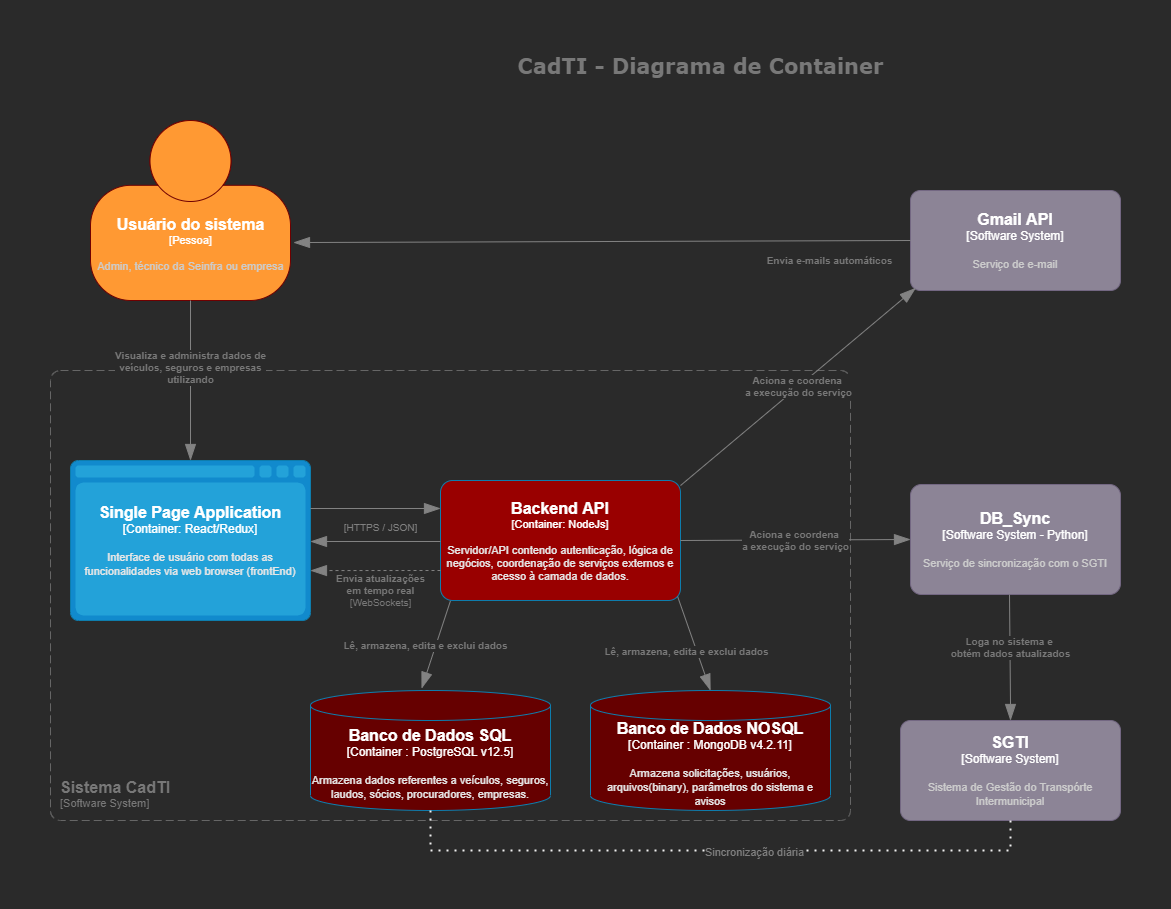

The diagram above was exported from draw.io. Its source (the exported page's mxGraphModel, read from the mxfile embedded in the PNG):
<mxGraphModel dx="1566" dy="921" grid="1" gridSize="10" guides="1" tooltips="1" connect="1" arrows="1" fold="1" page="1" pageScale="1" pageWidth="1169" pageHeight="827" math="0" shadow="0">
  <root>
    <mxCell id="Z2tRO41kIPx-jPINGKLK-0" />
    <mxCell id="Z2tRO41kIPx-jPINGKLK-1" parent="Z2tRO41kIPx-jPINGKLK-0" />
    <object placeholders="1" c4Name="Sistema CadTI" c4Type="SystemScopeBoundary" c4Application="Software System" label="&lt;font style=&quot;font-size: 16px&quot;&gt;&lt;b&gt;&lt;div style=&quot;text-align: left&quot;&gt;%c4Name%&lt;/div&gt;&lt;/b&gt;&lt;/font&gt;&lt;div style=&quot;text-align: left&quot;&gt;[%c4Application%]&lt;/div&gt;" id="Au_vBQCKkPzmbUM4TDsQ-0">
      <mxCell style="rounded=1;fontSize=11;whiteSpace=wrap;html=1;dashed=1;arcSize=20;fillColor=none;strokeColor=#666666;fontColor=#787878;labelBackgroundColor=none;align=left;verticalAlign=bottom;labelBorderColor=none;spacingTop=0;spacing=10;dashPattern=8 4;metaEdit=1;rotatable=0;perimeter=rectanglePerimeter;labelPadding=0;allowArrows=0;connectable=0;expand=0;recursiveResize=0;editable=1;pointerEvents=0;absoluteArcSize=1;points=[[0.25,0,0],[0.5,0,0],[0.75,0,0],[1,0.25,0],[1,0.5,0],[1,0.75,0],[0.75,1,0],[0.5,1,0],[0.25,1,0],[0,0.75,0],[0,0.5,0],[0,0.25,0]];shadow=0;glass=0;" parent="Z2tRO41kIPx-jPINGKLK-1" vertex="1">
        <mxGeometry x="30" y="330" width="800" height="450" as="geometry" />
      </mxCell>
    </object>
    <object placeholders="1" c4Name="Usuário do sistema" c4Type="Pessoa" c4Description="Admin, técnico da Seinfra ou empresa" label="&lt;font style=&quot;font-size: 16px&quot;&gt;&lt;b&gt;%c4Name%&lt;/b&gt;&lt;/font&gt;&lt;div&gt;[%c4Type%]&lt;/div&gt;&lt;br&gt;&lt;div&gt;&lt;font style=&quot;font-size: 11px&quot;&gt;&lt;font color=&quot;#cccccc&quot;&gt;%c4Description%&lt;/font&gt;&lt;/div&gt;" id="Z2tRO41kIPx-jPINGKLK-2">
      <mxCell style="html=1;fontSize=11;dashed=0;whitespace=wrap;fillColor=#FF9933;strokeColor=#6F0000;fontColor=#ffffff;shape=mxgraph.c4.person2;align=center;metaEdit=1;points=[[0.5,0,0],[1,0.5,0],[1,0.75,0],[0.75,1,0],[0.5,1,0],[0.25,1,0],[0,0.75,0],[0,0.5,0]];resizable=0;autosize=0;" parent="Z2tRO41kIPx-jPINGKLK-1" vertex="1">
        <mxGeometry x="70" y="80" width="200" height="180" as="geometry" />
      </mxCell>
    </object>
    <object placeholders="1" c4Name="DB_Sync" c4Type="Software System - Python" c4Description="Serviço de sincronização com o SGTI" label="&lt;font style=&quot;font-size: 16px&quot;&gt;&lt;b&gt;%c4Name%&lt;/b&gt;&lt;/font&gt;&lt;div&gt;[%c4Type%]&lt;/div&gt;&lt;br&gt;&lt;div&gt;&lt;font style=&quot;font-size: 11px&quot;&gt;&lt;font color=&quot;#cccccc&quot;&gt;%c4Description%&lt;/font&gt;&lt;/div&gt;" id="Z2tRO41kIPx-jPINGKLK-4">
      <mxCell style="rounded=1;whiteSpace=wrap;html=1;labelBackgroundColor=none;fillColor=#8C8496;fontColor=#ffffff;align=center;arcSize=10;strokeColor=#736782;metaEdit=1;resizable=1;points=[[0.25,0,0],[0.5,0,0],[0.75,0,0],[1,0.25,0],[1,0.5,0],[1,0.75,0],[0.75,1,0],[0.5,1,0],[0.25,1,0],[0,0.75,0],[0,0.5,0],[0,0.25,0]];" parent="Z2tRO41kIPx-jPINGKLK-1" vertex="1">
        <mxGeometry x="890" y="444" width="210" height="110" as="geometry" />
      </mxCell>
    </object>
    <object placeholders="1" c4Name="SGTI" c4Type="Software System" c4Description="Sistema de Gestão do Transpórte Intermunicipal" label="&lt;font style=&quot;font-size: 16px&quot;&gt;&lt;b&gt;%c4Name%&lt;/b&gt;&lt;/font&gt;&lt;div&gt;[%c4Type%]&lt;/div&gt;&lt;br&gt;&lt;div&gt;&lt;font style=&quot;font-size: 11px&quot;&gt;&lt;font color=&quot;#cccccc&quot;&gt;%c4Description%&lt;/font&gt;&lt;/div&gt;" id="Z2tRO41kIPx-jPINGKLK-5">
      <mxCell style="rounded=1;whiteSpace=wrap;html=1;labelBackgroundColor=none;fillColor=#8C8496;fontColor=#ffffff;align=center;arcSize=10;strokeColor=#736782;metaEdit=1;resizable=1;points=[[0.25,0,0],[0.5,0,0],[0.75,0,0],[1,0.25,0],[1,0.5,0],[1,0.75,0],[0.75,1,0],[0.5,1,0],[0.25,1,0],[0,0.75,0],[0,0.5,0],[0,0.25,0]];" parent="Z2tRO41kIPx-jPINGKLK-1" vertex="1">
        <mxGeometry x="880" y="680" width="220" height="100" as="geometry" />
      </mxCell>
    </object>
    <object placeholders="1" c4Name="Gmail API" c4Type="Software System" c4Description="Serviço de e-mail" label="&lt;font style=&quot;font-size: 16px&quot;&gt;&lt;b&gt;%c4Name%&lt;/b&gt;&lt;/font&gt;&lt;div&gt;[%c4Type%]&lt;/div&gt;&lt;br&gt;&lt;div&gt;&lt;font style=&quot;font-size: 11px&quot;&gt;&lt;font color=&quot;#cccccc&quot;&gt;%c4Description%&lt;/font&gt;&lt;/div&gt;" id="Z2tRO41kIPx-jPINGKLK-6">
      <mxCell style="rounded=1;whiteSpace=wrap;html=1;labelBackgroundColor=none;fillColor=#8C8496;fontColor=#ffffff;align=center;arcSize=10;strokeColor=#736782;metaEdit=1;resizable=1;points=[[0.25,0,0],[0.5,0,0],[0.75,0,0],[1,0.25,0],[1,0.5,0],[1,0.75,0],[0.75,1,0],[0.5,1,0],[0.25,1,0],[0,0.75,0],[0,0.5,0],[0,0.25,0]];" parent="Z2tRO41kIPx-jPINGKLK-1" vertex="1">
        <mxGeometry x="890" y="150" width="210" height="100" as="geometry" />
      </mxCell>
    </object>
    <object placeholders="1" c4Type="Relationship" c4Description="Envia e-mails automáticos" label="&lt;div style=&quot;text-align: left&quot;&gt;&lt;div style=&quot;text-align: center&quot;&gt;&lt;b&gt;%c4Description%&lt;/b&gt;&lt;/div&gt;&lt;/div&gt;" id="Z2tRO41kIPx-jPINGKLK-7">
      <mxCell style="endArrow=blockThin;html=1;fontSize=10;fontColor=#787878;strokeWidth=1;endFill=1;strokeColor=#828282;elbow=vertical;metaEdit=1;endSize=14;startSize=14;jumpStyle=arc;jumpSize=16;entryX=1.015;entryY=0.678;entryDx=0;entryDy=0;entryPerimeter=0;exitX=0;exitY=0.5;exitDx=0;exitDy=0;exitPerimeter=0;" parent="Z2tRO41kIPx-jPINGKLK-1" source="Z2tRO41kIPx-jPINGKLK-6" target="Z2tRO41kIPx-jPINGKLK-2" edge="1">
        <mxGeometry x="-0.7362" y="20" width="240" relative="1" as="geometry">
          <mxPoint x="910" y="424.35244385733154" as="sourcePoint" />
          <mxPoint x="316" y="206" as="targetPoint" />
          <mxPoint as="offset" />
        </mxGeometry>
      </mxCell>
    </object>
    <object placeholders="1" c4Type="Relationship" c4Description="Visualiza e administra dados de&#10; veículos, seguros e empresas&#10; utilizando" label="&lt;div style=&quot;text-align: left&quot;&gt;&lt;div style=&quot;text-align: center&quot;&gt;&lt;b&gt;%c4Description%&lt;/b&gt;&lt;/div&gt;&lt;/div&gt;" id="Z2tRO41kIPx-jPINGKLK-8">
      <mxCell style="endArrow=blockThin;html=1;fontSize=10;fontColor=#787878;strokeWidth=1;endFill=1;strokeColor=#828282;elbow=vertical;metaEdit=1;endSize=14;startSize=14;jumpStyle=arc;jumpSize=16;rounded=1;edgeStyle=orthogonalEdgeStyle;exitX=0.5;exitY=1;exitDx=0;exitDy=0;exitPerimeter=0;entryX=0.5;entryY=0;entryDx=0;entryDy=0;entryPerimeter=0;" parent="Z2tRO41kIPx-jPINGKLK-1" source="Z2tRO41kIPx-jPINGKLK-2" target="zg6M-xfEPQ2r8OnmoShB-0" edge="1">
        <mxGeometry x="-0.1667" width="240" relative="1" as="geometry">
          <mxPoint x="185.5" y="326" as="sourcePoint" />
          <mxPoint x="186" y="406" as="targetPoint" />
          <mxPoint as="offset" />
        </mxGeometry>
      </mxCell>
    </object>
    <object placeholders="1" c4Type="Relationship" c4Description="Loga no sistema e &#10;obtém dados atualizados" label="&lt;div style=&quot;text-align: left&quot;&gt;&lt;div style=&quot;text-align: center&quot;&gt;&lt;b&gt;%c4Description%&lt;/b&gt;&lt;/div&gt;&lt;/div&gt;" id="Z2tRO41kIPx-jPINGKLK-10">
      <mxCell style="endArrow=blockThin;html=1;fontSize=10;fontColor=#787878;strokeWidth=1;endFill=1;strokeColor=#828282;elbow=vertical;metaEdit=1;endSize=14;startSize=14;jumpStyle=arc;jumpSize=16;rounded=1;edgeStyle=orthogonalEdgeStyle;exitX=0.5;exitY=1;exitDx=0;exitDy=0;exitPerimeter=0;" parent="Z2tRO41kIPx-jPINGKLK-1" target="Z2tRO41kIPx-jPINGKLK-5" edge="1">
        <mxGeometry x="-0.1429" width="240" relative="1" as="geometry">
          <mxPoint x="989" y="554" as="sourcePoint" />
          <mxPoint x="989" y="630" as="targetPoint" />
          <mxPoint as="offset" />
          <Array as="points">
            <mxPoint x="990" y="554" />
          </Array>
        </mxGeometry>
      </mxCell>
    </object>
    <object placeholders="1" c4Type="Relationship" c4Description="Lê, armazena, edita e exclui dados" label="&lt;div style=&quot;text-align: left&quot;&gt;&lt;div style=&quot;text-align: center&quot;&gt;&lt;b&gt;%c4Description%&lt;/b&gt;&lt;/div&gt;&lt;/div&gt;" id="Z2tRO41kIPx-jPINGKLK-11">
      <mxCell style="endArrow=blockThin;html=1;fontSize=10;fontColor=#787878;strokeWidth=1;endFill=1;strokeColor=#828282;elbow=vertical;metaEdit=1;endSize=14;startSize=14;jumpStyle=arc;jumpSize=16;rounded=1;exitX=0.042;exitY=1;exitDx=0;exitDy=0;exitPerimeter=0;entryX=0.463;entryY=-0.017;entryDx=0;entryDy=0;entryPerimeter=0;" parent="Z2tRO41kIPx-jPINGKLK-1" source="zg6M-xfEPQ2r8OnmoShB-6" target="zg6M-xfEPQ2r8OnmoShB-9" edge="1">
        <mxGeometry x="0.1038" y="-10" width="240" relative="1" as="geometry">
          <mxPoint x="596" y="526" as="sourcePoint" />
          <mxPoint x="726" y="525.5" as="targetPoint" />
          <mxPoint as="offset" />
        </mxGeometry>
      </mxCell>
    </object>
    <mxCell id="Z2tRO41kIPx-jPINGKLK-12" value="CadTI - Diagrama de Container" style="text;html=1;resizable=0;autosize=1;align=center;verticalAlign=middle;points=[];fillColor=none;strokeColor=none;rounded=0;fontStyle=1;fontSize=21;fontColor=#787878;fontFamily=Verdana;" parent="Z2tRO41kIPx-jPINGKLK-1" vertex="1">
      <mxGeometry x="490" y="10" width="380" height="30" as="geometry" />
    </mxCell>
    <object placeholders="1" c4Type="Single Page Application" c4Container="Container" c4Technology="React/Redux" c4Description="Interface de usuário com todas as funcionalidades via web browser (frontEnd)" label="&lt;font style=&quot;font-size: 16px&quot;&gt;&lt;b&gt;%c4Type%&lt;/font&gt;&lt;div&gt;[%c4Container%:&amp;nbsp;%c4Technology%]&lt;/div&gt;&lt;br&gt;&lt;div&gt;&lt;font style=&quot;font-size: 11px&quot;&gt;&lt;font color=&quot;#E6E6E6&quot;&gt;%c4Description%&lt;/font&gt;&lt;/div&gt;" id="zg6M-xfEPQ2r8OnmoShB-0">
      <mxCell style="shape=mxgraph.c4.webBrowserContainer;whiteSpace=wrap;html=1;boundedLbl=1;rounded=0;labelBackgroundColor=none;fillColor=#118ACD;fontSize=12;fontColor=#ffffff;align=center;strokeColor=#0E7DAD;metaEdit=1;points=[[0.5,0,0],[1,0.25,0],[1,0.5,0],[1,0.75,0],[0.5,1,0],[0,0.75,0],[0,0.5,0],[0,0.25,0]];resizable=0;" parent="Z2tRO41kIPx-jPINGKLK-1" vertex="1">
        <mxGeometry x="50" y="420" width="240" height="160" as="geometry" />
      </mxCell>
    </object>
    <object placeholders="1" c4Name="Backend API" c4Type="Container" c4Technology="NodeJs" c4Description="Servidor/API contendo autenticação, lógica de negócios, coordenação de serviços externos e acesso à camada de dados." label="&lt;font style=&quot;font-size: 16px&quot;&gt;&lt;b&gt;%c4Name%&lt;/b&gt;&lt;/font&gt;&lt;div&gt;[%c4Type%: %c4Technology%]&lt;/div&gt;&lt;br&gt;&lt;div&gt;&lt;font style=&quot;font-size: 11px&quot;&gt;&lt;font color=&quot;#E6E6E6&quot;&gt;%c4Description%&lt;/font&gt;&lt;/div&gt;" id="zg6M-xfEPQ2r8OnmoShB-6">
      <mxCell style="rounded=1;whiteSpace=wrap;html=1;fontSize=11;labelBackgroundColor=none;fillColor=#990000;fontColor=#ffffff;align=center;arcSize=10;strokeColor=#0E7DAD;metaEdit=1;resizable=1;points=[[0.25,0,0],[0.5,0,0],[0.75,0,0],[1,0.25,0],[1,0.5,0],[1,0.75,0],[0.75,1,0],[0.5,1,0],[0.25,1,0],[0,0.75,0],[0,0.5,0],[0,0.25,0]];" parent="Z2tRO41kIPx-jPINGKLK-1" vertex="1">
        <mxGeometry x="420" y="440" width="240" height="120" as="geometry" />
      </mxCell>
    </object>
    <object placeholders="1" c4Type="Banco de Dados NOSQL" c4Container="Container " c4Technology="MongoDB v4.2.11" c4Description="Armazena solicitações, usuários, arquivos(binary), parâmetros do sistema e avisos" label="&lt;font style=&quot;font-size: 16px&quot;&gt;&lt;b&gt;%c4Type%&lt;/font&gt;&lt;div&gt;[%c4Container%:&amp;nbsp;%c4Technology%]&lt;/div&gt;&lt;br&gt;&lt;div&gt;&lt;font style=&quot;font-size: 11px&quot;&gt;&lt;font color=&quot;#E6E6E6&quot;&gt;%c4Description%&lt;/font&gt;&lt;/div&gt;" id="zg6M-xfEPQ2r8OnmoShB-8">
      <mxCell style="shape=cylinder3;size=15;whiteSpace=wrap;html=1;boundedLbl=1;rounded=0;labelBackgroundColor=none;fillColor=#660000;fontSize=12;fontColor=#ffffff;align=center;strokeColor=#0E7DAD;metaEdit=1;points=[[0.5,0,0],[1,0.25,0],[1,0.5,0],[1,0.75,0],[0.5,1,0],[0,0.75,0],[0,0.5,0],[0,0.25,0]];resizable=0;" parent="Z2tRO41kIPx-jPINGKLK-1" vertex="1">
        <mxGeometry x="570" y="650" width="240" height="120" as="geometry" />
      </mxCell>
    </object>
    <object placeholders="1" c4Type="Banco de Dados SQL" c4Container="Container " c4Technology="PostgreSQL v12.5" c4Description="Armazena dados referentes a veículos, seguros, laudos, sócios, procuradores, empresas." label="&lt;font style=&quot;font-size: 16px&quot;&gt;&lt;b&gt;%c4Type%&lt;/font&gt;&lt;div&gt;[%c4Container%:&amp;nbsp;%c4Technology%]&lt;/div&gt;&lt;br&gt;&lt;div&gt;&lt;font style=&quot;font-size: 11px&quot;&gt;&lt;font color=&quot;#E6E6E6&quot;&gt;%c4Description%&lt;/font&gt;&lt;/div&gt;" id="zg6M-xfEPQ2r8OnmoShB-9">
      <mxCell style="shape=cylinder3;size=15;whiteSpace=wrap;html=1;boundedLbl=1;rounded=0;labelBackgroundColor=none;fillColor=#660000;fontSize=12;fontColor=#ffffff;align=center;strokeColor=#0E7DAD;metaEdit=1;points=[[0.5,0,0],[1,0.25,0],[1,0.5,0],[1,0.75,0],[0.5,1,0],[0,0.75,0],[0,0.5,0],[0,0.25,0]];resizable=0;" parent="Z2tRO41kIPx-jPINGKLK-1" vertex="1">
        <mxGeometry x="290" y="650" width="240" height="120" as="geometry" />
      </mxCell>
    </object>
    <object placeholders="1" c4Type="Relationship" c4Description="Lê, armazena, edita e exclui dados" label="&lt;div style=&quot;text-align: left&quot;&gt;&lt;div style=&quot;text-align: center&quot;&gt;&lt;b&gt;%c4Description%&lt;/b&gt;&lt;/div&gt;&lt;/div&gt;" id="zg6M-xfEPQ2r8OnmoShB-10">
      <mxCell style="endArrow=blockThin;html=1;fontSize=10;fontColor=#787878;strokeWidth=1;endFill=1;strokeColor=#828282;elbow=vertical;metaEdit=1;endSize=14;startSize=14;jumpStyle=arc;jumpSize=16;rounded=1;entryX=0.5;entryY=0;entryDx=0;entryDy=0;entryPerimeter=0;exitX=0.988;exitY=0.967;exitDx=0;exitDy=0;exitPerimeter=0;" parent="Z2tRO41kIPx-jPINGKLK-1" source="zg6M-xfEPQ2r8OnmoShB-6" target="zg6M-xfEPQ2r8OnmoShB-8" edge="1">
        <mxGeometry x="0.1038" y="-10" width="240" relative="1" as="geometry">
          <mxPoint x="550" y="590" as="sourcePoint" />
          <mxPoint x="649.9999999999999" y="657.96" as="targetPoint" />
          <mxPoint as="offset" />
        </mxGeometry>
      </mxCell>
    </object>
    <object placeholders="1" c4Type="Relationship" c4Description="Aciona e coordena &#10;a execução do serviço" label="&lt;div style=&quot;text-align: left&quot;&gt;&lt;div style=&quot;text-align: center&quot;&gt;&lt;b&gt;%c4Description%&lt;/b&gt;&lt;/div&gt;&lt;/div&gt;" id="Au_vBQCKkPzmbUM4TDsQ-1">
      <mxCell style="endArrow=blockThin;html=1;fontSize=10;fontColor=#787878;strokeWidth=1;endFill=1;strokeColor=#828282;elbow=vertical;metaEdit=1;endSize=14;startSize=14;jumpStyle=arc;jumpSize=16;rounded=1;entryX=0;entryY=0.5;entryDx=0;entryDy=0;entryPerimeter=0;exitX=1;exitY=0.5;exitDx=0;exitDy=0;exitPerimeter=0;" parent="Z2tRO41kIPx-jPINGKLK-1" source="zg6M-xfEPQ2r8OnmoShB-6" target="Z2tRO41kIPx-jPINGKLK-4" edge="1">
        <mxGeometry width="240" relative="1" as="geometry">
          <mxPoint x="710" y="520" as="sourcePoint" />
          <mxPoint x="810" y="250" as="targetPoint" />
        </mxGeometry>
      </mxCell>
    </object>
    <object placeholders="1" c4Type="Relationship" c4Description="Aciona e coordena &#10;a execução do serviço" label="&lt;div style=&quot;text-align: left&quot;&gt;&lt;div style=&quot;text-align: center&quot;&gt;&lt;b&gt;%c4Description%&lt;/b&gt;&lt;/div&gt;&lt;/div&gt;" id="Au_vBQCKkPzmbUM4TDsQ-2">
      <mxCell style="endArrow=blockThin;html=1;fontSize=10;fontColor=#787878;strokeWidth=1;endFill=1;strokeColor=#828282;elbow=vertical;metaEdit=1;endSize=14;startSize=14;jumpStyle=arc;jumpSize=16;rounded=1;entryX=0.025;entryY=0.975;entryDx=0;entryDy=0;entryPerimeter=0;exitX=1;exitY=0.042;exitDx=0;exitDy=0;exitPerimeter=0;" parent="Z2tRO41kIPx-jPINGKLK-1" source="zg6M-xfEPQ2r8OnmoShB-6" target="Z2tRO41kIPx-jPINGKLK-6" edge="1">
        <mxGeometry width="240" relative="1" as="geometry">
          <mxPoint x="575" y="340" as="sourcePoint" />
          <mxPoint x="785" y="310" as="targetPoint" />
        </mxGeometry>
      </mxCell>
    </object>
    <object placeholders="1" c4Type="Relationship" c4Technology="WebSockets" c4Description="Envia atualizações&#10; em tempo real" label="&lt;div style=&quot;text-align: left&quot;&gt;&lt;div style=&quot;text-align: center&quot;&gt;&lt;b&gt;%c4Description%&lt;/b&gt;&lt;/div&gt;&lt;div style=&quot;text-align: center&quot;&gt;[%c4Technology%]&lt;/div&gt;&lt;/div&gt;" id="Au_vBQCKkPzmbUM4TDsQ-5">
      <mxCell style="endArrow=blockThin;html=1;fontSize=10;fontColor=#787878;strokeWidth=1;endFill=1;strokeColor=#828282;elbow=vertical;metaEdit=1;endSize=14;startSize=14;jumpStyle=arc;jumpSize=16;rounded=0;dashed=1;exitX=0;exitY=0.75;exitDx=0;exitDy=0;exitPerimeter=0;entryX=1;entryY=0.688;entryDx=0;entryDy=0;entryPerimeter=0;" parent="Z2tRO41kIPx-jPINGKLK-1" source="zg6M-xfEPQ2r8OnmoShB-6" target="zg6M-xfEPQ2r8OnmoShB-0" edge="1">
        <mxGeometry x="-0.0767" y="20" width="240" relative="1" as="geometry">
          <mxPoint x="400" y="530" as="sourcePoint" />
          <mxPoint x="260" y="530" as="targetPoint" />
          <mxPoint as="offset" />
        </mxGeometry>
      </mxCell>
    </object>
    <mxCell id="Au_vBQCKkPzmbUM4TDsQ-7" style="edgeStyle=none;rounded=0;orthogonalLoop=1;jettySize=auto;html=1;exitX=0.5;exitY=0;exitDx=0;exitDy=0;exitPerimeter=0;dashed=1;fontColor=#787878;" parent="Z2tRO41kIPx-jPINGKLK-1" source="zg6M-xfEPQ2r8OnmoShB-6" target="zg6M-xfEPQ2r8OnmoShB-6" edge="1">
      <mxGeometry relative="1" as="geometry" />
    </mxCell>
    <object placeholders="1" c4Type="Relationship" id="EVYhET-1Dp0td-U7T86O-3">
      <mxCell style="endArrow=blockThin;html=1;fontSize=10;fontColor=#404040;strokeWidth=1;endFill=1;strokeColor=#828282;elbow=vertical;metaEdit=1;endSize=14;startSize=14;jumpStyle=arc;jumpSize=16;rounded=0;edgeStyle=orthogonalEdgeStyle;entryX=1;entryY=0.5;entryDx=0;entryDy=0;entryPerimeter=0;exitX=0;exitY=0.5;exitDx=0;exitDy=0;exitPerimeter=0;" parent="Z2tRO41kIPx-jPINGKLK-1" edge="1">
        <mxGeometry width="240" relative="1" as="geometry">
          <mxPoint x="420" y="501" as="sourcePoint" />
          <mxPoint x="290" y="501" as="targetPoint" />
        </mxGeometry>
      </mxCell>
    </object>
    <object placeholders="1" c4Type="Relationship" c4Technology="HTTPS / JSON" c4Description="" label="&lt;div style=&quot;text-align: left&quot;&gt;&lt;div style=&quot;text-align: center&quot;&gt;&lt;b&gt;%c4Description%&lt;/b&gt;&lt;/div&gt;&lt;div style=&quot;text-align: center&quot;&gt;[%c4Technology%]&lt;/div&gt;&lt;/div&gt;" id="EVYhET-1Dp0td-U7T86O-5">
      <mxCell style="endArrow=blockThin;html=1;fontSize=10;fontColor=#808080;strokeWidth=1;endFill=1;strokeColor=#828282;elbow=vertical;metaEdit=1;endSize=14;startSize=14;jumpStyle=arc;jumpSize=16;rounded=0;edgeStyle=orthogonalEdgeStyle;entryX=0;entryY=0.25;entryDx=0;entryDy=0;entryPerimeter=0;" parent="Z2tRO41kIPx-jPINGKLK-1" edge="1">
        <mxGeometry x="0.0769" y="-19" width="240" relative="1" as="geometry">
          <mxPoint x="290" y="468" as="sourcePoint" />
          <mxPoint x="420" y="468" as="targetPoint" />
          <mxPoint as="offset" />
        </mxGeometry>
      </mxCell>
    </object>
    <mxCell id="DjdsDqY2KYAu6iaQW2GR-0" value="" style="endArrow=none;dashed=1;html=1;dashPattern=1 3;strokeWidth=2;rounded=0;entryX=0.5;entryY=1;entryDx=0;entryDy=0;entryPerimeter=0;exitX=0.5;exitY=1;exitDx=0;exitDy=0;exitPerimeter=0;" parent="Z2tRO41kIPx-jPINGKLK-1" source="Z2tRO41kIPx-jPINGKLK-5" target="zg6M-xfEPQ2r8OnmoShB-9" edge="1">
      <mxGeometry width="50" height="50" relative="1" as="geometry">
        <mxPoint x="910" y="850" as="sourcePoint" />
        <mxPoint x="710" y="872" as="targetPoint" />
        <Array as="points">
          <mxPoint x="990" y="810" />
          <mxPoint x="410" y="810" />
        </Array>
      </mxGeometry>
    </mxCell>
    <mxCell id="DjdsDqY2KYAu6iaQW2GR-1" value="Sincronização diária" style="edgeLabel;html=1;align=center;verticalAlign=middle;resizable=0;points=[];fontColor=#808080;" parent="DjdsDqY2KYAu6iaQW2GR-0" vertex="1" connectable="0">
      <mxGeometry x="-0.1162" y="1" relative="1" as="geometry">
        <mxPoint as="offset" />
      </mxGeometry>
    </mxCell>
  </root>
</mxGraphModel>